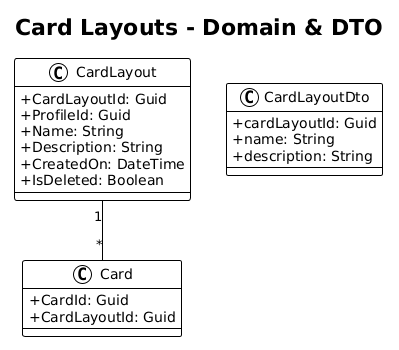

The diagram above was rendered by PlantUML. Its source (embedded in the PNG):
@startuml
!theme plain
skinparam classAttributeIconSize 0

title Card Layouts - Domain & DTO

class CardLayout {
    +CardLayoutId: Guid
    +ProfileId: Guid
    +Name: String
    +Description: String
    +CreatedOn: DateTime
    +IsDeleted: Boolean
}

class Card {
    +CardId: Guid
    +CardLayoutId: Guid
}

class CardLayoutDto {
    +cardLayoutId: Guid
    +name: String
    +description: String
}

CardLayout "1" -- "*" Card
@enduml